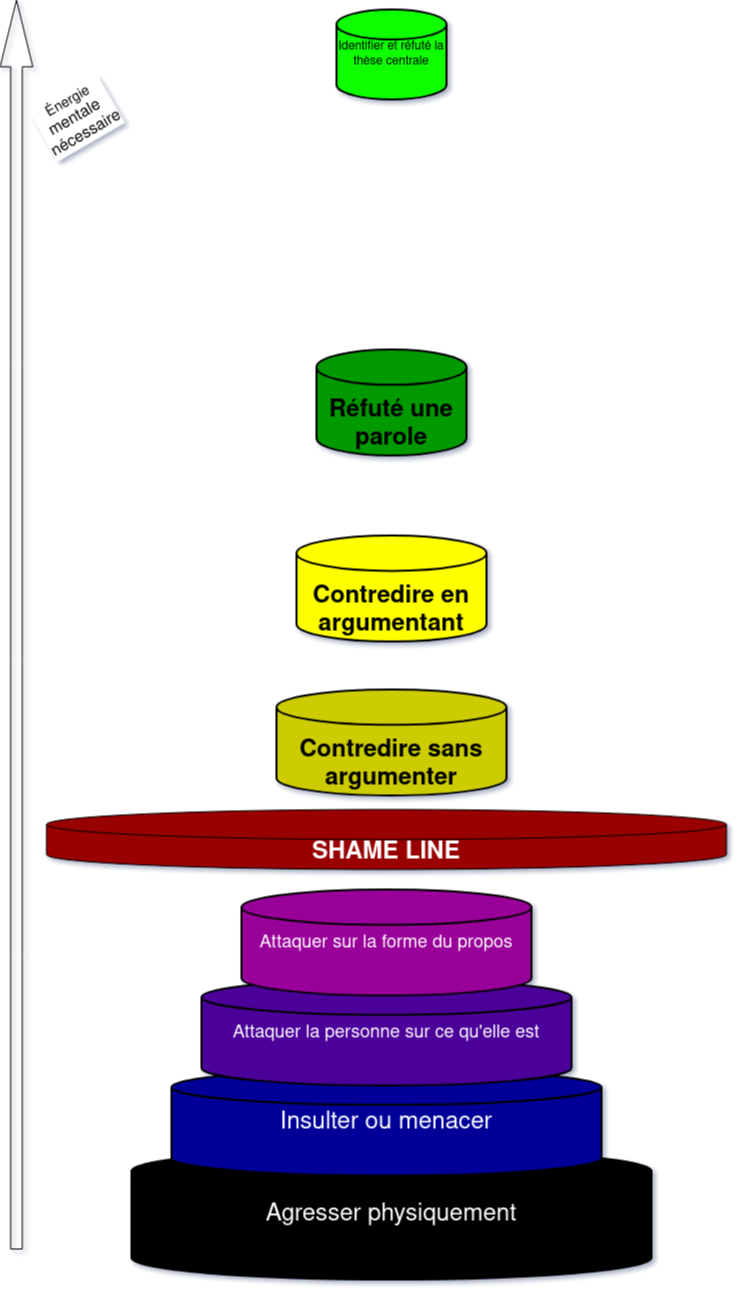

The diagram above was exported from draw.io. Its source (the exported page's mxGraphModel, read from the mxfile embedded in the PNG):
<mxGraphModel dx="2670" dy="2446" grid="1" gridSize="10" guides="1" tooltips="1" connect="1" arrows="1" fold="1" page="1" pageScale="1" pageWidth="827" pageHeight="1169" math="0" shadow="0">
  <root>
    <mxCell id="0" />
    <mxCell id="1" parent="0" />
    <mxCell id="773b7iZAeRyO0nFSQOsP-1" value="&lt;font style=&quot;font-size: 24px;&quot; color=&quot;#ffffff&quot;&gt;Agresser physiquement&lt;/font&gt;" style="strokeWidth=2;html=1;shape=mxgraph.flowchart.database;whiteSpace=wrap;fillColor=#000000;" parent="1" vertex="1">
      <mxGeometry x="155" y="740" width="520" height="130" as="geometry" />
    </mxCell>
    <mxCell id="Lnf0OJT9ezFVSc5kpNyD-1" value="&lt;font color=&quot;#ffffff&quot; style=&quot;font-size: 24px;&quot;&gt;Insulter ou menacer&lt;/font&gt;" style="strokeWidth=2;html=1;shape=mxgraph.flowchart.database;whiteSpace=wrap;fillColor=#000099;" vertex="1" parent="1">
      <mxGeometry x="195" y="660" width="430" height="106.05" as="geometry" />
    </mxCell>
    <mxCell id="Lnf0OJT9ezFVSc5kpNyD-2" value="&lt;font color=&quot;#ffffff&quot; style=&quot;font-size: 18px;&quot;&gt;Attaquer la personne sur ce qu'elle est&lt;/font&gt;" style="strokeWidth=2;html=1;shape=mxgraph.flowchart.database;whiteSpace=wrap;fillColor=#4C0099;" vertex="1" parent="1">
      <mxGeometry x="225" y="570" width="370" height="106.05" as="geometry" />
    </mxCell>
    <mxCell id="Lnf0OJT9ezFVSc5kpNyD-3" value="&lt;font style=&quot;font-size: 18px;&quot; color=&quot;#ffffff&quot;&gt;Attaquer sur la forme du propos&lt;/font&gt;" style="strokeWidth=2;html=1;shape=mxgraph.flowchart.database;whiteSpace=wrap;fillColor=#990099;" vertex="1" parent="1">
      <mxGeometry x="265" y="480" width="290" height="106.05" as="geometry" />
    </mxCell>
    <mxCell id="Lnf0OJT9ezFVSc5kpNyD-4" value="&lt;h1&gt;&lt;br&gt;&lt;/h1&gt;&lt;h1&gt;Contredire sans argumenter&lt;/h1&gt;" style="strokeWidth=2;html=1;shape=mxgraph.flowchart.database;whiteSpace=wrap;fillColor=#CCCC00;" vertex="1" parent="1">
      <mxGeometry x="300" y="280" width="230" height="106.05" as="geometry" />
    </mxCell>
    <mxCell id="Lnf0OJT9ezFVSc5kpNyD-5" value="&lt;h1&gt;&lt;br&gt;&lt;/h1&gt;&lt;h1&gt;Contredire en argumentant&lt;/h1&gt;" style="strokeWidth=2;html=1;shape=mxgraph.flowchart.database;whiteSpace=wrap;fillColor=#FFFF00;" vertex="1" parent="1">
      <mxGeometry x="320" y="126.05" width="190" height="106.05" as="geometry" />
    </mxCell>
    <mxCell id="Lnf0OJT9ezFVSc5kpNyD-6" value="&lt;h1&gt;&lt;br&gt;&lt;/h1&gt;&lt;h1&gt;&lt;font style=&quot;font-size: 24px;&quot;&gt;Réfuté une parole&lt;/font&gt;&lt;/h1&gt;" style="strokeWidth=2;html=1;shape=mxgraph.flowchart.database;whiteSpace=wrap;fillColor=#009900;" vertex="1" parent="1">
      <mxGeometry x="340" y="-60" width="150" height="106.05" as="geometry" />
    </mxCell>
    <mxCell id="773b7iZAeRyO0nFSQOsP-3" value="Identifier et réfuté la thèse centrale" style="strokeWidth=2;html=1;shape=mxgraph.flowchart.database;whiteSpace=wrap;fillColor=#09FF00;" parent="1" vertex="1">
      <mxGeometry x="360" y="-400" width="110" height="90" as="geometry" />
    </mxCell>
    <mxCell id="Lnf0OJT9ezFVSc5kpNyD-7" value="&lt;h1&gt;&lt;font color=&quot;#ffffff&quot;&gt;SHAME LINE&lt;/font&gt;&lt;/h1&gt;" style="shape=cylinder3;whiteSpace=wrap;html=1;boundedLbl=1;backgroundOutline=1;size=15;fillColor=#990000;" vertex="1" parent="1">
      <mxGeometry x="70" y="400" width="680" height="60" as="geometry" />
    </mxCell>
    <mxCell id="Lnf0OJT9ezFVSc5kpNyD-8" value="" style="shape=flexArrow;endArrow=classic;html=1;rounded=0;width=11.666666666666668;endSize=21.916666666666668;" edge="1" parent="1">
      <mxGeometry width="50" height="50" relative="1" as="geometry">
        <mxPoint x="40" y="840" as="sourcePoint" />
        <mxPoint x="40" y="-410" as="targetPoint" />
      </mxGeometry>
    </mxCell>
    <mxCell id="Lnf0OJT9ezFVSc5kpNyD-9" value="&lt;div&gt;&lt;font style=&quot;font-size: 14px;&quot;&gt;Énergie&lt;/font&gt;&lt;/div&gt;&lt;div&gt;&lt;font size=&quot;3&quot;&gt;mentale&amp;nbsp;&lt;/font&gt;&lt;/div&gt;&lt;div&gt;&lt;font size=&quot;3&quot;&gt;nécessaire&lt;/font&gt;&lt;/div&gt;" style="edgeLabel;html=1;align=center;verticalAlign=middle;resizable=0;points=[];rotation=-30;" vertex="1" connectable="0" parent="Lnf0OJT9ezFVSc5kpNyD-8">
      <mxGeometry x="0.7371" y="3" relative="1" as="geometry">
        <mxPoint x="63" y="-46" as="offset" />
      </mxGeometry>
    </mxCell>
  </root>
</mxGraphModel>